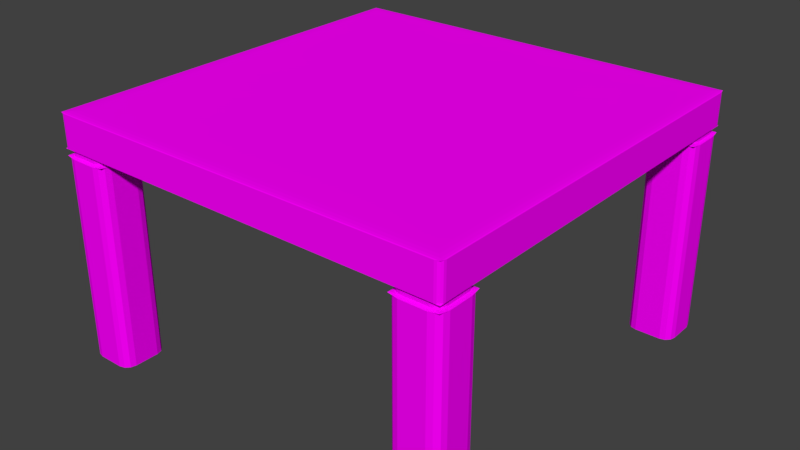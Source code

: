 # Source: Kitchen_table_square_simple.blend  (saved by Blender 2.79.0; exported with 4.5.12 LTS)
import bpy
from mathutils import Matrix  # noqa: F401  (used for matrix-valued properties, if any)

bpy.ops.wm.read_factory_settings(use_empty=True)
scene = bpy.context.scene
scene.name = 'Scene'

# ---- collections
col_collection_1 = bpy.data.collections.new('Collection 1'); scene.collection.children.link(col_collection_1)

# ---- images (referenced by path relative to the original .blend; pixels are not part of the script)
import os
ASSET_DIR = os.environ.get("B2B_ASSET_DIR", "")  # directory of the original .blend (textures are referenced by path, not embedded)
HERE = os.path.dirname(os.path.abspath(__file__))  # packed textures are extracted next to this script under _unpacked/

def load_image(name, relpath, width, height, colorspace="sRGB"):
    """Load a texture the original file referenced (path relative to the .blend, or extracted next to this script)."""
    p = next((c for c in (os.path.join(HERE, relpath), os.path.join(ASSET_DIR, relpath)) if relpath and os.path.exists(c)), "")
    if p:
        img = bpy.data.images.load(p, check_existing=True)
        img.name = name
    else:  # same state as the original file: an image datablock whose file is absent (Cycles renders it pink)
        img = bpy.data.images.new(name, width, height)
        img.source = "FILE"
        img.filepath = "//" + (relpath or name)
    img.colorspace_settings.name = colorspace
    return img
img_simple_table_texture = load_image('Simple_table_Texture', 'Simple_table_Texture.png', 1024, 1024, 'sRGB')

# ---- materials (node trees are filled in below, after node groups)
mat_table_square_material = bpy.data.materials.new('Table_Square_Material')
mat_table_square_material.alpha_threshold = 0.0
mat_table_square_material.roughness = 0.5

# ---- material node trees
mat_table_square_material.use_nodes = True; mat_table_square_material.node_tree.nodes.clear()
_N = mat_table_square_material.node_tree.nodes; _L = mat_table_square_material.node_tree.links
n0 = _N.new('ShaderNodeOutputMaterial'); n0.name = 'Material Output'; n0.location = (300, 300)
n1 = _N.new('ShaderNodeBsdfDiffuse'); n1.name = 'Diffuse BSDF'; n1.location = (10, 300)
n2 = _N.new('ShaderNodeTexImage'); n2.name = 'Image Texture'; n2.location = (-175, 316)
n2.width = 140
n2.image = img_simple_table_texture
_L.new(n1.outputs[0], n0.inputs[0])
_L.new(n2.outputs[0], n1.inputs[0])
n0.is_active_output = True

# ---- world
world_world = bpy.data.worlds.new('World'); scene.world = world_world
world_world.color = (0.05088, 0.05088, 0.05088)
world_world.use_sun_shadow = False
world_world.sun_shadow_jitter_overblur = 0.0
world_world.cycles.sampling_method = 'MANUAL'

# ---- meshes
me_cube = bpy.data.meshes.new('Cube')
me_cube.from_pydata([(-0.7668, 0.7718, -1.0), (-1.0, 0.7718, 1.0), (-0.7668, 1.0, 1.0), (-0.7668, 0.7718, 1.0), (-0.9416, 0.9416, -1.0), (-0.9639, 0.9639, -0.9956), (-0.9829, 0.9829, -0.9829), (-0.9956, 0.9956, -0.9639), (-0.7668, 1.0, -0.9416), (-0.7668, 0.9416, -1.0), (-0.7668, 0.9956, -0.9639), (-0.7668, 0.9829, -0.9829), (-0.7668, 0.9639, -0.9956), (-1.0, 0.7718, -0.9416), (-0.9416, 0.7718, -1.0), (-0.9956, 0.7718, -0.9639), (-0.9829, 0.7718, -0.9829), (-0.9639, 0.7718, -0.9956), (-0.9711, 1.0, 1.0), (-1.0, 0.9711, 1.0), (-0.9967, 0.9967, 1.029), (-0.9822, 0.9978, 1.0), (-0.9915, 0.9915, 1.0), (-0.9978, 0.9822, 1.0), (-1.0, 0.9711, -0.9416), (-0.9711, 1.0, -0.9416), (-0.9978, 0.9822, -0.9416), (-0.9915, 0.9915, -0.9416), (-0.9822, 0.9978, -0.9416), (-1.0, 0.8256, 13.53), (-0.9462, 0.7718, 13.53), (-0.9928, 0.7987, 13.53), (-0.9731, 0.779, 13.53), (-0.9462, 1.0, 13.53), (-1.0, 0.9462, 13.53), (-0.9731, 0.9928, 13.53), (-0.9928, 0.9731, 13.53), (-0.7668, 0.9462, 13.53), (-0.8206, 1.0, 13.53), (-0.774, 0.9731, 13.53), (-0.7937, 0.9928, 13.53), (-0.8206, 0.7718, 13.53), (-0.7668, 0.8256, 13.53), (-0.7937, 0.779, 13.53), (-0.774, 0.7987, 13.53), (-0.8206, 1.0, 1.485), (-0.7668, 0.9462, 1.485), (-0.773, 0.9938, 1.432), (-0.7937, 0.9928, 1.485), (-0.774, 0.9731, 1.485), (-0.7668, 0.8256, 1.485), (-0.8206, 0.7718, 1.485), (-0.773, 0.778, 1.432), (-0.774, 0.7987, 1.485), (-0.7937, 0.779, 1.485), (-0.9462, 0.7718, 1.485), (-1.0, 0.8256, 1.485), (-0.9938, 0.778, 1.432), (-0.9731, 0.779, 1.485), (-0.9928, 0.7987, 1.485), (-1.0, 0.9462, 1.485), (-0.9462, 1.0, 1.485), (-0.9938, 0.9938, 1.432), (-0.9928, 0.9731, 1.485), (-0.9731, 0.9928, 1.485), (-0.9863, 0.9453, 1.118), (-0.9453, 0.9863, 1.118), (-0.991, 0.991, 1.077), (-0.9831, 0.9609, 1.118), (-0.9743, 0.9743, 1.118), (-0.9609, 0.9831, 1.118), (-0.8216, 0.9863, 1.118), (-0.7806, 0.9453, 1.118), (-0.7758, 0.991, 1.077), (-0.8059, 0.9831, 1.118), (-0.7926, 0.9743, 1.118), (-0.7837, 0.9609, 1.118), (-0.9453, 0.7856, 1.118), (-0.9863, 0.8266, 1.118), (-0.991, 0.7808, 1.077), (-0.9609, 0.7887, 1.118), (-0.9743, 0.7976, 1.118), (-0.9831, 0.8109, 1.118), (-0.7806, 0.8266, 1.118), (-0.8216, 0.7856, 1.118), (-0.7758, 0.7808, 1.077), (-0.7837, 0.8109, 1.118), (-0.7926, 0.7976, 1.118), (-0.8059, 0.7887, 1.118), (-0.9453, 0.9863, 1.367), (-0.9863, 0.9453, 1.367), (-0.991, 0.991, 1.407), (-0.9609, 0.9831, 1.367), (-0.9743, 0.9743, 1.367), (-0.9831, 0.9609, 1.367), (-0.9863, 0.8266, 1.367), (-0.9453, 0.7856, 1.367), (-0.991, 0.7808, 1.407), (-0.9831, 0.8109, 1.367), (-0.9743, 0.7976, 1.367), (-0.9609, 0.7887, 1.367), (-0.8216, 0.7856, 1.367), (-0.7806, 0.8266, 1.367), (-0.7758, 0.7808, 1.407), (-0.8059, 0.7887, 1.367), (-0.7926, 0.7976, 1.367), (-0.7837, 0.8109, 1.367), (-0.7806, 0.9453, 1.367), (-0.8216, 0.9863, 1.367), (-0.7758, 0.991, 1.407), (-0.7837, 0.9609, 1.367), (-0.7926, 0.9743, 1.367), (-0.8059, 0.9831, 1.367), (0.0, 1.0, 1.0), (0.0, 0.7718, -1.0), (0.0, 0.7718, 1.0), (0.7668, 0.7718, -1.0), (1.0, 0.7718, 1.0), (0.7668, 1.0, 1.0), (0.7668, 0.7718, 1.0), (0.9416, 0.9416, -1.0), (0.9639, 0.9639, -0.9956), (0.9829, 0.9829, -0.9829), (0.9956, 0.9956, -0.9639), (0.0, 0.9416, -1.0), (0.0, 1.0, -0.9416), (0.0, 0.9639, -0.9956), (0.0, 0.9829, -0.9829), (0.0, 0.9956, -0.9639), (0.7668, 1.0, -0.9416), (0.7668, 0.9416, -1.0), (0.7668, 0.9956, -0.9639), (0.7668, 0.9829, -0.9829), (0.7668, 0.9639, -0.9956), (1.0, 0.7718, -0.9416), (0.9416, 0.7718, -1.0), (0.9956, 0.7718, -0.9639), (0.9829, 0.7718, -0.9829), (0.9639, 0.7718, -0.9956), (0.9711, 1.0, 1.0), (1.0, 0.9711, 1.0), (0.9967, 0.9967, 1.029), (0.9822, 0.9978, 1.0), (0.9915, 0.9915, 1.0), (0.9978, 0.9822, 1.0), (1.0, 0.9711, -0.9416), (0.9711, 1.0, -0.9416), (0.9978, 0.9822, -0.9416), (0.9915, 0.9915, -0.9416), (0.9822, 0.9978, -0.9416), (1.0, 0.8256, 13.53), (0.9462, 0.7718, 13.53), (0.9928, 0.7987, 13.53), (0.9731, 0.779, 13.53), (0.9462, 1.0, 13.53), (1.0, 0.9462, 13.53), (0.9731, 0.9928, 13.53), (0.9928, 0.9731, 13.53), (0.7668, 0.9462, 13.53), (0.8206, 1.0, 13.53), (0.774, 0.9731, 13.53), (0.7937, 0.9928, 13.53), (0.8206, 0.7718, 13.53), (0.7668, 0.8256, 13.53), (0.7937, 0.779, 13.53), (0.774, 0.7987, 13.53), (0.8206, 1.0, 1.485), (0.7668, 0.9462, 1.485), (0.773, 0.9938, 1.432), (0.7937, 0.9928, 1.485), (0.774, 0.9731, 1.485), (0.7668, 0.8256, 1.485), (0.8206, 0.7718, 1.485), (0.773, 0.778, 1.432), (0.774, 0.7987, 1.485), (0.7937, 0.779, 1.485), (0.9462, 0.7718, 1.485), (1.0, 0.8256, 1.485), (0.9938, 0.778, 1.432), (0.9731, 0.779, 1.485), (0.9928, 0.7987, 1.485), (1.0, 0.9462, 1.485), (0.9462, 1.0, 1.485), (0.9938, 0.9938, 1.432), (0.9928, 0.9731, 1.485), (0.9731, 0.9928, 1.485), (0.9863, 0.9453, 1.118), (0.9453, 0.9863, 1.118), (0.991, 0.991, 1.077), (0.9831, 0.9609, 1.118), (0.9743, 0.9743, 1.118), (0.9609, 0.9831, 1.118), (0.8216, 0.9863, 1.118), (0.7806, 0.9453, 1.118), (0.7758, 0.991, 1.077), (0.8059, 0.9831, 1.118), (0.7926, 0.9743, 1.118), (0.7837, 0.9609, 1.118), (0.9453, 0.7856, 1.118), (0.9863, 0.8266, 1.118), (0.991, 0.7808, 1.077), (0.9609, 0.7887, 1.118), (0.9743, 0.7976, 1.118), (0.9831, 0.8109, 1.118), (0.7806, 0.8266, 1.118), (0.8216, 0.7856, 1.118), (0.7758, 0.7808, 1.077), (0.7837, 0.8109, 1.118), (0.7926, 0.7976, 1.118), (0.8059, 0.7887, 1.118), (0.9453, 0.9863, 1.367), (0.9863, 0.9453, 1.367), (0.991, 0.991, 1.407), (0.9609, 0.9831, 1.367), (0.9743, 0.9743, 1.367), (0.9831, 0.9609, 1.367), (0.9863, 0.8266, 1.367), (0.9453, 0.7856, 1.367), (0.991, 0.7808, 1.407), (0.9831, 0.8109, 1.367), (0.9743, 0.7976, 1.367), (0.9609, 0.7887, 1.367), (0.8216, 0.7856, 1.367), (0.7806, 0.8266, 1.367), (0.7758, 0.7808, 1.407), (0.8059, 0.7887, 1.367), (0.7926, 0.7976, 1.367), (0.7837, 0.8109, 1.367), (0.7806, 0.9453, 1.367), (0.8216, 0.9863, 1.367), (0.7758, 0.991, 1.407), (0.7837, 0.9609, 1.367), (0.7926, 0.9743, 1.367), (0.8059, 0.9831, 1.367), (-1.0, 0.0, 1.0), (-0.7668, 0.0, -1.0), (-0.7668, 0.0, 1.0), (-0.7668, -0.7718, -1.0), (-1.0, -0.7718, 1.0), (-0.7668, -1.0, 1.0), (-0.7668, -0.7718, 1.0), (-0.9416, -0.9416, -1.0), (-0.9639, -0.9639, -0.9956), (-0.9829, -0.9829, -0.9829), (-1.0, 0.0, -0.9416), (-0.9416, 0.0, -1.0), (-0.9956, 0.0, -0.9639), (-0.9829, 0.0, -0.9829), (-0.9639, 0.0, -0.9956), (-0.7668, -1.0, -0.9416), (-0.7668, -0.9416, -1.0), (-0.7668, -0.9956, -0.9639), (-0.7668, -0.9829, -0.9829), (-0.7668, -0.9639, -0.9956), (-1.0, -0.7718, -0.9416), (-0.9416, -0.7718, -1.0), (-0.9956, -0.7718, -0.9639), (-0.9829, -0.7718, -0.9829), (-0.9639, -0.7718, -0.9956), (-0.9711, -1.0, 1.0), (-1.0, -0.9711, 1.0), (-0.9967, -0.9967, 1.029), (-0.9822, -0.9978, 1.0), (-0.9915, -0.9915, 1.0), (-0.9978, -0.9822, 1.0), (-1.0, -0.9711, -0.9416), (-0.9711, -1.0, -0.9416), (-0.9956, -0.9956, -0.9639), (-0.9978, -0.9822, -0.9416), (-0.9915, -0.9915, -0.9416), (-0.9822, -0.9978, -0.9416), (-1.0, -0.8256, 13.53), (-0.9462, -0.7718, 13.53), (-0.9928, -0.7987, 13.53), (-0.9731, -0.779, 13.53), (-0.9462, -1.0, 13.53), (-1.0, -0.9462, 13.53), (-0.9731, -0.9928, 13.53), (-0.9928, -0.9731, 13.53), (-0.7668, -0.9462, 13.53), (-0.8206, -1.0, 13.53), (-0.774, -0.9731, 13.53), (-0.7937, -0.9928, 13.53), (-0.8206, -0.7718, 13.53), (-0.7668, -0.8256, 13.53), (-0.7937, -0.779, 13.53), (-0.774, -0.7987, 13.53), (-0.8206, -1.0, 1.485), (-0.7668, -0.9462, 1.485), (-0.773, -0.9938, 1.432), (-0.7937, -0.9928, 1.485), (-0.774, -0.9731, 1.485), (-0.7668, -0.8256, 1.485), (-0.8206, -0.7718, 1.485), (-0.773, -0.778, 1.432), (-0.774, -0.7987, 1.485), (-0.7937, -0.779, 1.485), (-0.9462, -0.7718, 1.485), (-1.0, -0.8256, 1.485), (-0.9938, -0.778, 1.432), (-0.9731, -0.779, 1.485), (-0.9928, -0.7987, 1.485), (-1.0, -0.9462, 1.485), (-0.9462, -1.0, 1.485), (-0.9938, -0.9938, 1.432), (-0.9928, -0.9731, 1.485), (-0.9731, -0.9928, 1.485), (-0.9863, -0.9453, 1.118), (-0.9453, -0.9863, 1.118), (-0.991, -0.991, 1.077), (-0.9831, -0.9609, 1.118), (-0.9743, -0.9743, 1.118), (-0.9609, -0.9831, 1.118), (-0.8216, -0.9863, 1.118), (-0.7806, -0.9453, 1.118), (-0.7758, -0.991, 1.077), (-0.8059, -0.9831, 1.118), (-0.7926, -0.9743, 1.118), (-0.7837, -0.9609, 1.118), (-0.9453, -0.7856, 1.118), (-0.9863, -0.8266, 1.118), (-0.991, -0.7808, 1.077), (-0.9609, -0.7887, 1.118), (-0.9743, -0.7976, 1.118), (-0.9831, -0.8109, 1.118), (-0.7806, -0.8266, 1.118), (-0.8216, -0.7856, 1.118), (-0.7758, -0.7808, 1.077), (-0.7837, -0.8109, 1.118), (-0.7926, -0.7976, 1.118), (-0.8059, -0.7887, 1.118), (-0.9453, -0.9863, 1.367), (-0.9863, -0.9453, 1.367), (-0.991, -0.991, 1.407), (-0.9609, -0.9831, 1.367), (-0.9743, -0.9743, 1.367), (-0.9831, -0.9609, 1.367), (-0.9863, -0.8266, 1.367), (-0.9453, -0.7856, 1.367), (-0.991, -0.7808, 1.407), (-0.9831, -0.8109, 1.367), (-0.9743, -0.7976, 1.367), (-0.9609, -0.7887, 1.367), (-0.8216, -0.7856, 1.367), (-0.7806, -0.8266, 1.367), (-0.7758, -0.7808, 1.407), (-0.8059, -0.7887, 1.367), (-0.7926, -0.7976, 1.367), (-0.7837, -0.8109, 1.367), (-0.7806, -0.9453, 1.367), (-0.8216, -0.9863, 1.367), (-0.7758, -0.991, 1.407), (-0.7837, -0.9609, 1.367), (-0.7926, -0.9743, 1.367), (-0.8059, -0.9831, 1.367), (1.0, 0.0, 1.0), (0.0, -1.0, 1.0), (0.0, 0.0, 1.0), (0.0, 0.0, -1.0), (0.7668, 0.0, -1.0), (0.7668, 0.0, 1.0), (0.0, -0.7718, -1.0), (0.0, -0.7718, 1.0), (0.7668, -0.7718, -1.0), (1.0, -0.7718, 1.0), (0.7668, -1.0, 1.0), (0.7668, -0.7718, 1.0), (0.9416, -0.9416, -1.0), (0.9639, -0.9639, -0.9956), (0.9829, -0.9829, -0.9829), (1.0, 0.0, -0.9416), (0.9416, 0.0, -1.0), (0.9956, 0.0, -0.9639), (0.9829, 0.0, -0.9829), (0.9639, 0.0, -0.9956), (0.0, -0.9416, -1.0), (0.0, -1.0, -0.9416), (0.0, -0.9639, -0.9956), (0.0, -0.9829, -0.9829), (0.0, -0.9956, -0.9639), (0.7668, -1.0, -0.9416), (0.7668, -0.9416, -1.0), (0.7668, -0.9956, -0.9639), (0.7668, -0.9829, -0.9829), (0.7668, -0.9639, -0.9956), (1.0, -0.7718, -0.9416), (0.9416, -0.7718, -1.0), (0.9956, -0.7718, -0.9639), (0.9829, -0.7718, -0.9829), (0.9639, -0.7718, -0.9956), (0.9711, -1.0, 1.0), (1.0, -0.9711, 1.0), (0.9967, -0.9967, 1.029), (0.9822, -0.9978, 1.0), (0.9915, -0.9915, 1.0), (0.9978, -0.9822, 1.0), (1.0, -0.9711, -0.9416), (0.9711, -1.0, -0.9416), (0.9956, -0.9956, -0.9639), (0.9978, -0.9822, -0.9416), (0.9915, -0.9915, -0.9416), (0.9822, -0.9978, -0.9416), (1.0, -0.8256, 13.53), (0.9462, -0.7718, 13.53), (0.9928, -0.7987, 13.53), (0.9731, -0.779, 13.53), (0.9462, -1.0, 13.53), (1.0, -0.9462, 13.53), (0.9731, -0.9928, 13.53), (0.9928, -0.9731, 13.53), (0.7668, -0.9462, 13.53), (0.8206, -1.0, 13.53), (0.774, -0.9731, 13.53), (0.7937, -0.9928, 13.53), (0.8206, -0.7718, 13.53), (0.7668, -0.8256, 13.53), (0.7937, -0.779, 13.53), (0.774, -0.7987, 13.53), (0.8206, -1.0, 1.485), (0.7668, -0.9462, 1.485), (0.773, -0.9938, 1.432), (0.7937, -0.9928, 1.485), (0.774, -0.9731, 1.485), (0.7668, -0.8256, 1.485), (0.8206, -0.7718, 1.485), (0.773, -0.778, 1.432), (0.774, -0.7987, 1.485), (0.7937, -0.779, 1.485), (0.9462, -0.7718, 1.485), (1.0, -0.8256, 1.485), (0.9938, -0.778, 1.432), (0.9731, -0.779, 1.485), (0.9928, -0.7987, 1.485), (1.0, -0.9462, 1.485), (0.9462, -1.0, 1.485), (0.9938, -0.9938, 1.432), (0.9928, -0.9731, 1.485), (0.9731, -0.9928, 1.485), (0.9863, -0.9453, 1.118), (0.9453, -0.9863, 1.118), (0.991, -0.991, 1.077), (0.9831, -0.9609, 1.118), (0.9743, -0.9743, 1.118), (0.9609, -0.9831, 1.118), (0.8216, -0.9863, 1.118), (0.7806, -0.9453, 1.118), (0.7758, -0.991, 1.077), (0.8059, -0.9831, 1.118), (0.7926, -0.9743, 1.118), (0.7837, -0.9609, 1.118), (0.9453, -0.7856, 1.118), (0.9863, -0.8266, 1.118), (0.991, -0.7808, 1.077), (0.9609, -0.7887, 1.118), (0.9743, -0.7976, 1.118), (0.9831, -0.8109, 1.118), (0.7806, -0.8266, 1.118), (0.8216, -0.7856, 1.118), (0.7758, -0.7808, 1.077), (0.7837, -0.8109, 1.118), (0.7926, -0.7976, 1.118), (0.8059, -0.7887, 1.118), (0.9453, -0.9863, 1.367), (0.9863, -0.9453, 1.367), (0.991, -0.991, 1.407), (0.9609, -0.9831, 1.367), (0.9743, -0.9743, 1.367), (0.9831, -0.9609, 1.367), (0.9863, -0.8266, 1.367), (0.9453, -0.7856, 1.367), (0.991, -0.7808, 1.407), (0.9831, -0.8109, 1.367), (0.9743, -0.7976, 1.367), (0.9609, -0.7887, 1.367), (0.8216, -0.7856, 1.367), (0.7806, -0.8266, 1.367), (0.7758, -0.7808, 1.407), (0.8059, -0.7887, 1.367), (0.7926, -0.7976, 1.367), (0.7837, -0.8109, 1.367), (0.7806, -0.9453, 1.367), (0.8216, -0.9863, 1.367), (0.7758, -0.991, 1.407), (0.7837, -0.9609, 1.367), (0.7926, -0.9743, 1.367), (0.8059, -0.9831, 1.367)], [], [(244, 234, 1, 13), (3, 1, 234, 236), (0, 114, 358, 235), (9, 124, 114, 0), (4, 9, 0, 14), (8, 2, 113, 125), (115, 3, 236, 357), (113, 2, 3, 115), (7, 15, 13, 24), (50, 46, 37, 42), (14, 0, 235, 245), (55, 51, 41, 30), (37, 39, 40, 38, 33, 35, 36, 34, 29, 31, 32, 30, 41, 43, 44, 42), (45, 61, 33, 38), (73, 72, 83, 85, 3, 2), (85, 84, 77, 79, 1, 3), (67, 66, 71, 73, 2, 18, 20), (65, 78, 95, 90), (25, 18, 2, 8), (13, 1, 19, 24), (77, 84, 101, 96), (91, 90, 95, 97, 57, 56, 60, 62), (97, 96, 101, 103, 52, 51, 55, 57), (109, 108, 89, 91, 62, 61, 45, 47), (103, 102, 107, 109, 47, 46, 50, 52), (9, 4, 5, 12), (12, 5, 6, 11), (11, 6, 7, 10), (14, 245, 248, 17), (17, 248, 247, 16), (16, 247, 246, 15), (15, 246, 244, 13), (124, 9, 12, 126), (126, 12, 11, 127), (127, 11, 10, 128), (128, 10, 8, 125), (4, 14, 17, 5), (5, 17, 16, 6), (6, 16, 15, 7), (10, 7, 25, 8), (79, 78, 65, 67, 20, 19, 1), (18, 21, 20), (21, 22, 20), (22, 23, 20), (23, 19, 20), (24, 26, 7), (26, 27, 7), (27, 28, 7), (28, 25, 7), (24, 19, 23, 26), (26, 23, 22, 27), (27, 22, 21, 28), (28, 21, 18, 25), (83, 72, 107, 102), (45, 48, 47), (48, 49, 47), (49, 46, 47), (50, 53, 52), (53, 54, 52), (54, 51, 52), (55, 58, 57), (58, 59, 57), (59, 56, 57), (60, 63, 62), (63, 64, 62), (64, 61, 62), (60, 34, 36, 63), (63, 36, 35, 64), (64, 35, 33, 61), (55, 30, 32, 58), (58, 32, 31, 59), (59, 31, 29, 56), (50, 42, 44, 53), (53, 44, 43, 54), (54, 43, 41, 51), (37, 46, 49, 39), (39, 49, 48, 40), (40, 48, 45, 38), (60, 56, 29, 34), (65, 68, 67), (68, 69, 67), (69, 70, 67), (70, 66, 67), (71, 74, 73), (74, 75, 73), (75, 76, 73), (76, 72, 73), (77, 80, 79), (80, 81, 79), (81, 82, 79), (82, 78, 79), (83, 86, 85), (86, 87, 85), (87, 88, 85), (88, 84, 85), (89, 92, 91), (92, 93, 91), (93, 94, 91), (94, 90, 91), (95, 98, 97), (98, 99, 97), (99, 100, 97), (100, 96, 97), (101, 104, 103), (104, 105, 103), (105, 106, 103), (106, 102, 103), (107, 110, 109), (110, 111, 109), (111, 112, 109), (112, 108, 109), (107, 72, 76, 110), (110, 76, 75, 111), (111, 75, 74, 112), (112, 74, 71, 108), (65, 90, 94, 68), (68, 94, 93, 69), (69, 93, 92, 70), (70, 92, 89, 66), (77, 96, 100, 80), (80, 100, 99, 81), (81, 99, 98, 82), (82, 98, 95, 78), (83, 102, 106, 86), (86, 106, 105, 87), (87, 105, 104, 88), (88, 104, 101, 84), (71, 66, 89, 108), (370, 134, 117, 355), (119, 360, 355, 117), (116, 359, 358, 114), (130, 116, 114, 124), (120, 135, 116, 130), (129, 125, 113, 118), (115, 357, 360, 119), (113, 115, 119, 118), (123, 145, 134, 136), (171, 163, 158, 167), (135, 371, 359, 116), (176, 151, 162, 172), (158, 163, 165, 164, 162, 151, 153, 152, 150, 155, 157, 156, 154, 159, 161, 160), (166, 159, 154, 182), (194, 118, 119, 206, 204, 193), (206, 119, 117, 200, 198, 205), (188, 141, 139, 118, 194, 192, 187), (186, 211, 216, 199), (146, 129, 118, 139), (134, 145, 140, 117), (198, 217, 222, 205), (212, 183, 181, 177, 178, 218, 216, 211), (218, 178, 176, 172, 173, 224, 222, 217), (230, 168, 166, 182, 183, 212, 210, 229), (224, 173, 171, 167, 168, 230, 228, 223), (130, 133, 121, 120), (133, 132, 122, 121), (132, 131, 123, 122), (135, 138, 374, 371), (138, 137, 373, 374), (137, 136, 372, 373), (136, 134, 370, 372), (124, 126, 133, 130), (126, 127, 132, 133), (127, 128, 131, 132), (128, 125, 129, 131), (120, 121, 138, 135), (121, 122, 137, 138), (122, 123, 136, 137), (131, 129, 146, 123), (200, 117, 140, 141, 188, 186, 199), (139, 141, 142), (142, 141, 143), (143, 141, 144), (144, 141, 140), (145, 123, 147), (147, 123, 148), (148, 123, 149), (149, 123, 146), (145, 147, 144, 140), (147, 148, 143, 144), (148, 149, 142, 143), (149, 146, 139, 142), (204, 223, 228, 193), (166, 168, 169), (169, 168, 170), (170, 168, 167), (171, 173, 174), (174, 173, 175), (175, 173, 172), (176, 178, 179), (179, 178, 180), (180, 178, 177), (181, 183, 184), (184, 183, 185), (185, 183, 182), (181, 184, 157, 155), (184, 185, 156, 157), (185, 182, 154, 156), (176, 179, 153, 151), (179, 180, 152, 153), (180, 177, 150, 152), (171, 174, 165, 163), (174, 175, 164, 165), (175, 172, 162, 164), (158, 160, 170, 167), (160, 161, 169, 170), (161, 159, 166, 169), (181, 155, 150, 177), (186, 188, 189), (189, 188, 190), (190, 188, 191), (191, 188, 187), (192, 194, 195), (195, 194, 196), (196, 194, 197), (197, 194, 193), (198, 200, 201), (201, 200, 202), (202, 200, 203), (203, 200, 199), (204, 206, 207), (207, 206, 208), (208, 206, 209), (209, 206, 205), (210, 212, 213), (213, 212, 214), (214, 212, 215), (215, 212, 211), (216, 218, 219), (219, 218, 220), (220, 218, 221), (221, 218, 217), (222, 224, 225), (225, 224, 226), (226, 224, 227), (227, 224, 223), (228, 230, 231), (231, 230, 232), (232, 230, 233), (233, 230, 229), (228, 231, 197, 193), (231, 232, 196, 197), (232, 233, 195, 196), (233, 229, 192, 195), (186, 189, 215, 211), (189, 190, 214, 215), (190, 191, 213, 214), (191, 187, 210, 213), (198, 201, 221, 217), (201, 202, 220, 221), (202, 203, 219, 220), (203, 199, 216, 219), (204, 207, 227, 223), (207, 208, 226, 227), (208, 209, 225, 226), (209, 205, 222, 225), (192, 229, 210, 187), (244, 254, 238, 234), (240, 236, 234, 238), (237, 235, 358, 361), (250, 237, 361, 375), (241, 255, 237, 250), (249, 376, 356, 239), (362, 357, 236, 240), (356, 362, 240, 239), (267, 265, 254, 256), (292, 284, 279, 288), (255, 245, 235, 237), (297, 272, 283, 293), (279, 284, 286, 285, 283, 272, 274, 273, 271, 276, 278, 277, 275, 280, 282, 281), (287, 280, 275, 303), (315, 239, 240, 327, 325, 314), (327, 240, 238, 321, 319, 326), (309, 261, 259, 239, 315, 313, 308), (307, 332, 337, 320), (266, 249, 239, 259), (254, 265, 260, 238), (319, 338, 343, 326), (333, 304, 302, 298, 299, 339, 337, 332), (339, 299, 297, 293, 294, 345, 343, 338), (351, 289, 287, 303, 304, 333, 331, 350), (345, 294, 292, 288, 289, 351, 349, 344), (250, 253, 242, 241), (253, 252, 243, 242), (252, 251, 267, 243), (255, 258, 248, 245), (258, 257, 247, 248), (257, 256, 246, 247), (256, 254, 244, 246), (375, 377, 253, 250), (377, 378, 252, 253), (378, 379, 251, 252), (379, 376, 249, 251), (241, 242, 258, 255), (242, 243, 257, 258), (243, 267, 256, 257), (251, 249, 266, 267), (321, 238, 260, 261, 309, 307, 320), (259, 261, 262), (262, 261, 263), (263, 261, 264), (264, 261, 260), (265, 267, 268), (268, 267, 269), (269, 267, 270), (270, 267, 266), (265, 268, 264, 260), (268, 269, 263, 264), (269, 270, 262, 263), (270, 266, 259, 262), (325, 344, 349, 314), (287, 289, 290), (290, 289, 291), (291, 289, 288), (292, 294, 295), (295, 294, 296), (296, 294, 293), (297, 299, 300), (300, 299, 301), (301, 299, 298), (302, 304, 305), (305, 304, 306), (306, 304, 303), (302, 305, 278, 276), (305, 306, 277, 278), (306, 303, 275, 277), (297, 300, 274, 272), (300, 301, 273, 274), (301, 298, 271, 273), (292, 295, 286, 284), (295, 296, 285, 286), (296, 293, 283, 285), (279, 281, 291, 288), (281, 282, 290, 291), (282, 280, 287, 290), (302, 276, 271, 298), (307, 309, 310), (310, 309, 311), (311, 309, 312), (312, 309, 308), (313, 315, 316), (316, 315, 317), (317, 315, 318), (318, 315, 314), (319, 321, 322), (322, 321, 323), (323, 321, 324), (324, 321, 320), (325, 327, 328), (328, 327, 329), (329, 327, 330), (330, 327, 326), (331, 333, 334), (334, 333, 335), (335, 333, 336), (336, 333, 332), (337, 339, 340), (340, 339, 341), (341, 339, 342), (342, 339, 338), (343, 345, 346), (346, 345, 347), (347, 345, 348), (348, 345, 344), (349, 351, 352), (352, 351, 353), (353, 351, 354), (354, 351, 350), (349, 352, 318, 314), (352, 353, 317, 318), (353, 354, 316, 317), (354, 350, 313, 316), (307, 310, 336, 332), (310, 311, 335, 336), (311, 312, 334, 335), (312, 308, 331, 334), (319, 322, 342, 338), (322, 323, 341, 342), (323, 324, 340, 341), (324, 320, 337, 340), (325, 328, 348, 344), (328, 329, 347, 348), (329, 330, 346, 347), (330, 326, 343, 346), (313, 350, 331, 308), (370, 355, 364, 385), (366, 364, 355, 360), (363, 361, 358, 359), (381, 375, 361, 363), (367, 381, 363, 386), (380, 365, 356, 376), (362, 366, 360, 357), (356, 365, 366, 362), (398, 387, 385, 396), (423, 419, 410, 415), (386, 363, 359, 371), (428, 424, 414, 403), (410, 412, 413, 411, 406, 408, 409, 407, 402, 404, 405, 403, 414, 416, 417, 415), (418, 434, 406, 411), (446, 445, 456, 458, 366, 365), (458, 457, 450, 452, 364, 366), (440, 439, 444, 446, 365, 390, 392), (438, 451, 468, 463), (397, 390, 365, 380), (385, 364, 391, 396), (450, 457, 474, 469), (464, 463, 468, 470, 430, 429, 433, 435), (470, 469, 474, 476, 425, 424, 428, 430), (482, 481, 462, 464, 435, 434, 418, 420), (476, 475, 480, 482, 420, 419, 423, 425), (381, 367, 368, 384), (384, 368, 369, 383), (383, 369, 398, 382), (386, 371, 374, 389), (389, 374, 373, 388), (388, 373, 372, 387), (387, 372, 370, 385), (375, 381, 384, 377), (377, 384, 383, 378), (378, 383, 382, 379), (379, 382, 380, 376), (367, 386, 389, 368), (368, 389, 388, 369), (369, 388, 387, 398), (382, 398, 397, 380), (452, 451, 438, 440, 392, 391, 364), (390, 393, 392), (393, 394, 392), (394, 395, 392), (395, 391, 392), (396, 399, 398), (399, 400, 398), (400, 401, 398), (401, 397, 398), (396, 391, 395, 399), (399, 395, 394, 400), (400, 394, 393, 401), (401, 393, 390, 397), (456, 445, 480, 475), (418, 421, 420), (421, 422, 420), (422, 419, 420), (423, 426, 425), (426, 427, 425), (427, 424, 425), (428, 431, 430), (431, 432, 430), (432, 429, 430), (433, 436, 435), (436, 437, 435), (437, 434, 435), (433, 407, 409, 436), (436, 409, 408, 437), (437, 408, 406, 434), (428, 403, 405, 431), (431, 405, 404, 432), (432, 404, 402, 429), (423, 415, 417, 426), (426, 417, 416, 427), (427, 416, 414, 424), (410, 419, 422, 412), (412, 422, 421, 413), (413, 421, 418, 411), (433, 429, 402, 407), (438, 441, 440), (441, 442, 440), (442, 443, 440), (443, 439, 440), (444, 447, 446), (447, 448, 446), (448, 449, 446), (449, 445, 446), (450, 453, 452), (453, 454, 452), (454, 455, 452), (455, 451, 452), (456, 459, 458), (459, 460, 458), (460, 461, 458), (461, 457, 458), (462, 465, 464), (465, 466, 464), (466, 467, 464), (467, 463, 464), (468, 471, 470), (471, 472, 470), (472, 473, 470), (473, 469, 470), (474, 477, 476), (477, 478, 476), (478, 479, 476), (479, 475, 476), (480, 483, 482), (483, 484, 482), (484, 485, 482), (485, 481, 482), (480, 445, 449, 483), (483, 449, 448, 484), (484, 448, 447, 485), (485, 447, 444, 481), (438, 463, 467, 441), (441, 467, 466, 442), (442, 466, 465, 443), (443, 465, 462, 439), (450, 469, 473, 453), (453, 473, 472, 454), (454, 472, 471, 455), (455, 471, 468, 451), (456, 475, 479, 459), (459, 479, 478, 460), (460, 478, 477, 461), (461, 477, 474, 457), (444, 439, 462, 481)])
_uv = me_cube.uv_layers.new(name='UVMap')
_uv.uv.foreach_set('vector', [0.253, 0.002845, 0.253, 0.1367, 0.1877, 0.1367, 0.1877, 0.002845, 0.8246, 0.1218, 0.8246, 0.1378, 0.7593, 0.1378, 0.7593, 0.1218, 0.6925, 0.2584, 0.6925, 0.2056, 0.7578, 0.2056, 0.7578, 0.2584, 0.6781, 0.2584, 0.6781, 0.2056, 0.6925, 0.2056, 0.6925, 0.2584, 0.6781, 0.2705, 0.6781, 0.2584, 0.6925, 0.2584, 0.6925, 0.2705, 0.6552, 0.002845, 0.6552, 0.1367, 0.5903, 0.1367, 0.5903, 0.002845, 0.8246, 0.06892, 0.8246, 0.1218, 0.7593, 0.1218, 0.7593, 0.06892, 0.8439, 0.06892, 0.8439, 0.1218, 0.8246, 0.1218, 0.8246, 0.06892, 0.1688, 0.001305, 0.1877, 0.001305, 0.1877, 0.002845, 0.1708, 0.002845, 0.4103, 0.8923, 0.4063, 0.8923, 0.4063, 0.5683, 0.4103, 0.5683, 0.6925, 0.2705, 0.6925, 0.2584, 0.7578, 0.2584, 0.7578, 0.2705, 0.4027, 0.8923, 0.3986, 0.8923, 0.3986, 0.5683, 0.4027, 0.5683, 0.3134, 0.6939, 0.3143, 0.6941, 0.315, 0.6946, 0.3152, 0.6953, 0.3152, 0.6987, 0.315, 0.6994, 0.3143, 0.6999, 0.3134, 0.7001, 0.3094, 0.7001, 0.3085, 0.6999, 0.3079, 0.6994, 0.3077, 0.6987, 0.3077, 0.6953, 0.3079, 0.6946, 0.3085, 0.6941, 0.3094, 0.6939, 0.3018, 0.6347, 0.306, 0.6347, 0.306, 0.9587, 0.3018, 0.9587, 0.9235, 0.858, 0.9274, 0.8552, 0.9375, 0.8552, 0.9413, 0.858, 0.9421, 0.8633, 0.9228, 0.8633, 0.9038, 0.858, 0.9077, 0.8552, 0.9181, 0.8552, 0.922, 0.858, 0.9228, 0.8633, 0.903, 0.8633, 0.6742, 0.142, 0.6703, 0.1448, 0.6598, 0.1448, 0.656, 0.142, 0.6552, 0.1367, 0.6725, 0.1367, 0.6746, 0.1386, 0.173, 0.1448, 0.1831, 0.1448, 0.1831, 0.1619, 0.173, 0.1619, 0.6725, 0.002845, 0.6725, 0.1367, 0.6552, 0.1367, 0.6552, 0.002845, 0.1877, 0.002845, 0.1877, 0.1367, 0.1708, 0.1367, 0.1708, 0.002845, 0.9181, 0.8552, 0.9077, 0.8552, 0.9077, 0.8381, 0.9181, 0.8381, 0.1103, 0.6327, 0.1118, 0.6316, 0.1158, 0.6316, 0.1173, 0.6327, 0.1174, 0.6333, 0.1158, 0.6347, 0.1118, 0.6347, 0.1102, 0.6333, 0.4042, 0.8944, 0.4027, 0.8955, 0.3986, 0.8955, 0.3971, 0.8944, 0.397, 0.8938, 0.3986, 0.8923, 0.4027, 0.8923, 0.4043, 0.8938, 0.3004, 0.6327, 0.3019, 0.6316, 0.306, 0.6316, 0.3075, 0.6327, 0.3076, 0.6333, 0.306, 0.6347, 0.3018, 0.6347, 0.3003, 0.6333, 0.4118, 0.8944, 0.4102, 0.8955, 0.4063, 0.8955, 0.4048, 0.8944, 0.4047, 0.8938, 0.4063, 0.8923, 0.4103, 0.8923, 0.4119, 0.8938, 0.6781, 0.2584, 0.6781, 0.2705, 0.6762, 0.272, 0.6762, 0.2584, 0.6762, 0.2584, 0.6762, 0.272, 0.6746, 0.2733, 0.6746, 0.2584, 0.6552, 0.0, 0.6735, 4.108e-09, 0.6745, 0.001305, 0.6552, 0.001305, 0.6925, 0.2705, 0.7578, 0.2705, 0.7578, 0.272, 0.6925, 0.272, 0.6925, 0.272, 0.7578, 0.272, 0.7578, 0.2733, 0.6925, 0.2733, 0.1877, 8.216e-09, 0.253, 4.108e-09, 0.253, 0.001305, 0.1877, 0.001305, 0.1877, 0.001305, 0.253, 0.001305, 0.253, 0.002845, 0.1877, 0.002845, 0.6781, 0.2056, 0.6781, 0.2584, 0.6762, 0.2584, 0.6762, 0.2056, 0.6762, 0.2056, 0.6762, 0.2584, 0.6746, 0.2584, 0.6746, 0.2056, 0.5903, 4.108e-09, 0.6552, 0.0, 0.6552, 0.001305, 0.5903, 0.001305, 0.5903, 0.001305, 0.6552, 0.001305, 0.6552, 0.002845, 0.5903, 0.002845, 0.6781, 0.2705, 0.6925, 0.2705, 0.6925, 0.272, 0.6762, 0.272, 0.6762, 0.272, 0.6925, 0.272, 0.6925, 0.2733, 0.6746, 0.2733, 0.1698, 8.216e-09, 0.1877, 8.216e-09, 0.1877, 0.001305, 0.1688, 0.001305, 0.6552, 0.001305, 0.6745, 0.001305, 0.6725, 0.002845, 0.6552, 0.002845, 0.1869, 0.142, 0.1831, 0.1448, 0.173, 0.1448, 0.1691, 0.142, 0.1687, 0.1386, 0.1708, 0.1367, 0.1877, 0.1367, 0.6725, 0.1367, 0.6734, 0.1367, 0.6746, 0.1386, 0.6734, 0.1367, 0.6742, 0.1367, 0.6746, 0.1386, 0.1691, 0.1367, 0.1699, 0.1367, 0.1687, 0.1386, 0.1699, 0.1367, 0.1708, 0.1367, 0.1687, 0.1386, 0.1708, 0.002845, 0.1699, 0.002845, 0.1688, 0.001305, 0.1699, 0.002845, 0.1691, 0.002846, 0.1688, 0.001305, 0.6742, 0.002846, 0.6734, 0.002845, 0.6745, 0.001305, 0.6734, 0.002845, 0.6725, 0.002845, 0.6745, 0.001305, 0.1708, 0.002845, 0.1708, 0.1367, 0.1699, 0.1367, 0.1699, 0.002845, 0.1699, 0.002845, 0.1699, 0.1367, 0.1691, 0.1367, 0.1691, 0.002846, 0.6742, 0.002846, 0.6742, 0.1367, 0.6734, 0.1367, 0.6734, 0.002845, 0.6734, 0.002845, 0.6734, 0.1367, 0.6725, 0.1367, 0.6725, 0.002845, 0.9375, 0.8552, 0.9274, 0.8552, 0.9274, 0.8381, 0.9375, 0.8381, 0.3018, 0.6347, 0.301, 0.6347, 0.3003, 0.6333, 0.4048, 0.8923, 0.4054, 0.8923, 0.4047, 0.8938, 0.4054, 0.8923, 0.4063, 0.8923, 0.4047, 0.8938, 0.4103, 0.8923, 0.4112, 0.8923, 0.4119, 0.8938, 0.3971, 0.8923, 0.3977, 0.8923, 0.397, 0.8938, 0.3977, 0.8923, 0.3986, 0.8923, 0.397, 0.8938, 0.4027, 0.8923, 0.4036, 0.8923, 0.4043, 0.8938, 0.4036, 0.8923, 0.4043, 0.8923, 0.4043, 0.8938, 0.1167, 0.6347, 0.1158, 0.6347, 0.1174, 0.6333, 0.1118, 0.6347, 0.1109, 0.6347, 0.1102, 0.6333, 0.1109, 0.6347, 0.1103, 0.6347, 0.1102, 0.6333, 0.3069, 0.6347, 0.306, 0.6347, 0.3076, 0.6333, 0.1118, 0.6347, 0.1118, 0.9587, 0.1109, 0.9587, 0.1109, 0.6347, 0.1109, 0.6347, 0.1109, 0.9587, 0.1103, 0.9587, 0.1103, 0.6347, 0.3069, 0.6347, 0.3069, 0.9587, 0.306, 0.9587, 0.306, 0.6347, 0.4027, 0.8923, 0.4027, 0.5683, 0.4036, 0.5683, 0.4036, 0.8923, 0.1173, 0.6347, 0.1173, 0.9587, 0.1167, 0.9587, 0.1167, 0.6347, 0.1167, 0.6347, 0.1167, 0.9587, 0.1158, 0.9587, 0.1158, 0.6347, 0.4103, 0.8923, 0.4103, 0.5683, 0.4112, 0.5683, 0.4112, 0.8923, 0.4112, 0.8923, 0.4112, 0.5683, 0.4118, 0.5683, 0.4118, 0.8923, 0.3977, 0.8923, 0.3977, 0.5683, 0.3986, 0.5683, 0.3986, 0.8923, 0.4063, 0.5683, 0.4063, 0.8923, 0.4054, 0.8923, 0.4054, 0.5683, 0.4054, 0.5683, 0.4054, 0.8923, 0.4048, 0.8923, 0.4048, 0.5683, 0.301, 0.9587, 0.301, 0.6347, 0.3018, 0.6347, 0.3018, 0.9587, 0.1118, 0.6347, 0.1158, 0.6347, 0.1158, 0.9587, 0.1118, 0.9587, 0.173, 0.1448, 0.1717, 0.1448, 0.1691, 0.142, 0.1717, 0.1448, 0.1706, 0.1448, 0.1691, 0.142, 0.6727, 0.1448, 0.6716, 0.1448, 0.6742, 0.142, 0.6716, 0.1448, 0.6703, 0.1448, 0.6742, 0.142, 0.6598, 0.1448, 0.6585, 0.1448, 0.656, 0.142, 0.6585, 0.1448, 0.6574, 0.1448, 0.656, 0.142, 0.925, 0.8552, 0.9261, 0.8552, 0.9235, 0.858, 0.9261, 0.8552, 0.9274, 0.8552, 0.9235, 0.858, 0.9181, 0.8552, 0.9195, 0.8552, 0.922, 0.858, 0.9195, 0.8552, 0.9206, 0.8552, 0.922, 0.858, 0.1855, 0.1448, 0.1844, 0.1448, 0.1869, 0.142, 0.1844, 0.1448, 0.1831, 0.1448, 0.1869, 0.142, 0.9375, 0.8552, 0.9388, 0.8552, 0.9413, 0.858, 0.9388, 0.8552, 0.9399, 0.8552, 0.9413, 0.858, 0.9052, 0.8552, 0.9064, 0.8552, 0.9038, 0.858, 0.9064, 0.8552, 0.9077, 0.8552, 0.9038, 0.858, 0.6703, 0.1619, 0.6716, 0.1619, 0.6742, 0.1647, 0.6716, 0.1619, 0.6727, 0.1619, 0.6742, 0.1647, 0.1706, 0.1619, 0.1717, 0.1619, 0.1691, 0.1647, 0.1717, 0.1619, 0.173, 0.1619, 0.1691, 0.1647, 0.1831, 0.1619, 0.1844, 0.1619, 0.1869, 0.1647, 0.1844, 0.1619, 0.1855, 0.1619, 0.1869, 0.1647, 0.9206, 0.8381, 0.9195, 0.8381, 0.922, 0.8353, 0.9195, 0.8381, 0.9181, 0.8381, 0.922, 0.8353, 0.9077, 0.8381, 0.9064, 0.8381, 0.9038, 0.8353, 0.9064, 0.8381, 0.9052, 0.8381, 0.9038, 0.8353, 0.9399, 0.8381, 0.9388, 0.8381, 0.9413, 0.8353, 0.9388, 0.8381, 0.9375, 0.8381, 0.9413, 0.8353, 0.9274, 0.8381, 0.9261, 0.8381, 0.9235, 0.8353, 0.9261, 0.8381, 0.925, 0.8381, 0.9235, 0.8353, 0.6574, 0.1619, 0.6585, 0.1619, 0.656, 0.1647, 0.6585, 0.1619, 0.6598, 0.1619, 0.656, 0.1647, 0.9274, 0.8381, 0.9274, 0.8552, 0.9261, 0.8552, 0.9261, 0.8381, 0.9261, 0.8381, 0.9261, 0.8552, 0.925, 0.8552, 0.925, 0.8381, 0.6574, 0.1619, 0.6574, 0.1448, 0.6585, 0.1448, 0.6585, 0.1619, 0.6585, 0.1619, 0.6585, 0.1448, 0.6598, 0.1448, 0.6598, 0.1619, 0.173, 0.1448, 0.173, 0.1619, 0.1717, 0.1619, 0.1717, 0.1448, 0.1717, 0.1448, 0.1717, 0.1619, 0.1706, 0.1619, 0.1706, 0.1448, 0.6727, 0.1448, 0.6727, 0.1619, 0.6716, 0.1619, 0.6716, 0.1448, 0.6716, 0.1448, 0.6716, 0.1619, 0.6703, 0.1619, 0.6703, 0.1448, 0.9181, 0.8552, 0.9181, 0.8381, 0.9195, 0.8381, 0.9195, 0.8552, 0.9195, 0.8552, 0.9195, 0.8381, 0.9206, 0.8381, 0.9206, 0.8552, 0.1855, 0.1448, 0.1855, 0.1619, 0.1844, 0.1619, 0.1844, 0.1448, 0.1844, 0.1448, 0.1844, 0.1619, 0.1831, 0.1619, 0.1831, 0.1448, 0.9375, 0.8552, 0.9375, 0.8381, 0.9388, 0.8381, 0.9388, 0.8552, 0.9388, 0.8552, 0.9388, 0.8381, 0.9399, 0.8381, 0.9399, 0.8552, 0.9052, 0.8552, 0.9052, 0.8381, 0.9064, 0.8381, 0.9064, 0.8552, 0.9064, 0.8552, 0.9064, 0.8381, 0.9077, 0.8381, 0.9077, 0.8552, 0.6598, 0.1448, 0.6703, 0.1448, 0.6703, 0.1619, 0.6598, 0.1619, 0.08433, 0.9972, 0.01902, 0.9972, 0.01902, 0.8633, 0.08433, 0.8633, 0.8246, 0.01607, 0.7593, 0.01607, 0.7593, 0.0, 0.8246, 0.0, 0.6925, 0.1527, 0.7578, 0.1527, 0.7578, 0.2056, 0.6925, 0.2056, 0.6781, 0.1527, 0.6925, 0.1527, 0.6925, 0.2056, 0.6781, 0.2056, 0.6781, 0.1407, 0.6925, 0.1407, 0.6925, 0.1527, 0.6781, 0.1527, 0.5254, 0.002845, 0.5903, 0.002845, 0.5903, 0.1367, 0.5254, 0.1367, 0.8246, 0.06892, 0.7593, 0.06892, 0.7593, 0.01607, 0.8246, 0.01607, 0.8439, 0.06892, 0.8246, 0.06892, 0.8246, 0.01607, 0.8439, 0.01607, 9.456e-05, 0.9987, 0.002164, 0.9972, 0.01902, 0.9972, 0.01902, 0.9987, 0.4289, 0.8923, 0.4289, 0.5683, 0.4329, 0.5683, 0.4329, 0.8923, 0.6925, 0.1407, 0.7578, 0.1407, 0.7578, 0.1527, 0.6925, 0.1527, 0.3755, 0.8923, 0.3755, 0.5683, 0.3796, 0.5683, 0.3796, 0.8923, 0.3134, 0.6876, 0.3094, 0.6876, 0.3085, 0.6874, 0.3079, 0.6869, 0.3077, 0.6861, 0.3077, 0.6828, 0.3079, 0.682, 0.3085, 0.6815, 0.3094, 0.6813, 0.3134, 0.6813, 0.3143, 0.6815, 0.315, 0.682, 0.3152, 0.6828, 0.3152, 0.6861, 0.315, 0.6869, 0.3143, 0.6874, 0.2476, 0.6347, 0.2476, 0.9587, 0.2435, 0.9587, 0.2435, 0.6347, 0.9992, 0.858, 1.0, 0.8633, 0.9807, 0.8633, 0.9815, 0.858, 0.9853, 0.8552, 0.9954, 0.8552, 0.8628, 0.858, 0.8636, 0.8633, 0.8439, 0.8633, 0.8446, 0.858, 0.8485, 0.8552, 0.859, 0.8552, 0.5065, 0.142, 0.506, 0.1386, 0.5081, 0.1367, 0.5254, 0.1367, 0.5247, 0.142, 0.5208, 0.1448, 0.5103, 0.1448, 0.004351, 0.8552, 0.004351, 0.8381, 0.01439, 0.8381, 0.01439, 0.8552, 0.5081, 0.002845, 0.5254, 0.002845, 0.5254, 0.1367, 0.5081, 0.1367, 0.01902, 0.9972, 0.002164, 0.9972, 0.002164, 0.8633, 0.01902, 0.8633, 0.8485, 0.8552, 0.8485, 0.8381, 0.859, 0.8381, 0.859, 0.8552, 0.04448, 0.8944, 0.04439, 0.8938, 0.04596, 0.8923, 0.04995, 0.8923, 0.05152, 0.8938, 0.05142, 0.8944, 0.04991, 0.8955, 0.04599, 0.8955, 0.374, 0.8944, 0.3739, 0.8938, 0.3755, 0.8923, 0.3796, 0.8923, 0.3812, 0.8938, 0.3811, 0.8944, 0.3796, 0.8955, 0.3755, 0.8955, 0.2491, 0.6327, 0.2492, 0.6333, 0.2476, 0.6347, 0.2435, 0.6347, 0.2419, 0.6333, 0.242, 0.6327, 0.2435, 0.6316, 0.2476, 0.6316, 0.4274, 0.8944, 0.4273, 0.8938, 0.4289, 0.8923, 0.4329, 0.8923, 0.4345, 0.8938, 0.4344, 0.8944, 0.4329, 0.8955, 0.4289, 0.8955, 0.6781, 0.1527, 0.6762, 0.1527, 0.6762, 0.1391, 0.6781, 0.1407, 0.6762, 0.1527, 0.6746, 0.1527, 0.6746, 0.1378, 0.6762, 0.1391, 0.5254, 1.232e-08, 0.5254, 0.001305, 0.5061, 0.001305, 0.5071, 4.108e-09, 0.6925, 0.1407, 0.6925, 0.1391, 0.7578, 0.1391, 0.7578, 0.1407, 0.6925, 0.1391, 0.6925, 0.1378, 0.7578, 0.1378, 0.7578, 0.1391, 0.01902, 1.0, 0.01902, 0.9987, 0.08433, 0.9987, 0.08433, 1.0, 0.01902, 0.9987, 0.01902, 0.9972, 0.08433, 0.9972, 0.08433, 0.9987, 0.6781, 0.2056, 0.6762, 0.2056, 0.6762, 0.1527, 0.6781, 0.1527, 0.6762, 0.2056, 0.6746, 0.2056, 0.6746, 0.1527, 0.6762, 0.1527, 0.5903, 4.108e-09, 0.5903, 0.001305, 0.5254, 0.001305, 0.5254, 1.232e-08, 0.5903, 0.001305, 0.5903, 0.002845, 0.5254, 0.002845, 0.5254, 0.001305, 0.6781, 0.1407, 0.6762, 0.1391, 0.6925, 0.1391, 0.6925, 0.1407, 0.6762, 0.1391, 0.6746, 0.1378, 0.6925, 0.1378, 0.6925, 0.1391, 0.001166, 1.0, 9.456e-05, 0.9987, 0.01902, 0.9987, 0.01902, 1.0, 0.5254, 0.001305, 0.5254, 0.002845, 0.5081, 0.002845, 0.5061, 0.001305, 0.01826, 0.858, 0.01902, 0.8633, 0.002164, 0.8633, 0.0, 0.8614, 0.000481, 0.858, 0.004351, 0.8552, 0.01439, 0.8552, 0.5081, 0.1367, 0.506, 0.1386, 0.5072, 0.1367, 0.5072, 0.1367, 0.506, 0.1386, 0.5064, 0.1367, 0.0004346, 0.8633, 0.0, 0.8614, 0.001228, 0.8633, 0.001228, 0.8633, 0.0, 0.8614, 0.002164, 0.8633, 0.002164, 0.9972, 9.456e-05, 0.9987, 0.001228, 0.9972, 0.001228, 0.9972, 9.456e-05, 0.9987, 0.0004347, 0.9972, 0.5064, 0.002846, 0.5061, 0.001305, 0.5072, 0.002845, 0.5072, 0.002845, 0.5061, 0.001305, 0.5081, 0.002845, 0.002164, 0.9972, 0.001228, 0.9972, 0.001228, 0.8633, 0.002164, 0.8633, 0.001228, 0.9972, 0.0004347, 0.9972, 0.0004346, 0.8633, 0.001228, 0.8633, 0.5064, 0.002846, 0.5072, 0.002845, 0.5072, 0.1367, 0.5064, 0.1367, 0.5072, 0.002845, 0.5081, 0.002845, 0.5081, 0.1367, 0.5072, 0.1367, 0.9853, 0.8552, 0.9853, 0.8381, 0.9954, 0.8381, 0.9954, 0.8552, 0.2476, 0.6347, 0.2492, 0.6333, 0.2485, 0.6347, 0.4344, 0.8923, 0.4345, 0.8938, 0.4338, 0.8923, 0.4338, 0.8923, 0.4345, 0.8938, 0.4329, 0.8923, 0.4289, 0.8923, 0.4273, 0.8938, 0.428, 0.8923, 0.3812, 0.8923, 0.3812, 0.8938, 0.3805, 0.8923, 0.3805, 0.8923, 0.3812, 0.8938, 0.3796, 0.8923, 0.3755, 0.8923, 0.3739, 0.8938, 0.3746, 0.8923, 0.3746, 0.8923, 0.3739, 0.8938, 0.374, 0.8923, 0.05083, 0.8923, 0.05152, 0.8938, 0.04995, 0.8923, 0.04596, 0.8923, 0.04439, 0.8938, 0.04507, 0.8923, 0.04507, 0.8923, 0.04439, 0.8938, 0.04442, 0.8923, 0.2426, 0.6347, 0.2419, 0.6333, 0.2435, 0.6347, 0.04596, 0.8923, 0.04507, 0.8923, 0.04507, 0.5683, 0.04596, 0.5683, 0.04507, 0.8923, 0.04442, 0.8923, 0.04442, 0.5683, 0.04507, 0.5683, 0.2426, 0.6347, 0.2435, 0.6347, 0.2435, 0.9587, 0.2426, 0.9587, 0.3755, 0.8923, 0.3746, 0.8923, 0.3746, 0.5683, 0.3755, 0.5683, 0.05148, 0.8923, 0.05083, 0.8923, 0.05083, 0.5683, 0.05148, 0.5683, 0.05083, 0.8923, 0.04995, 0.8923, 0.04995, 0.5683, 0.05083, 0.5683, 0.4289, 0.8923, 0.428, 0.8923, 0.428, 0.5683, 0.4289, 0.5683, 0.428, 0.8923, 0.4274, 0.8923, 0.4274, 0.5683, 0.428, 0.5683, 0.3805, 0.8923, 0.3796, 0.8923, 0.3796, 0.5683, 0.3805, 0.5683, 0.4329, 0.5683, 0.4338, 0.5683, 0.4338, 0.8923, 0.4329, 0.8923, 0.4338, 0.5683, 0.4344, 0.5683, 0.4344, 0.8923, 0.4338, 0.8923, 0.2485, 0.9587, 0.2476, 0.9587, 0.2476, 0.6347, 0.2485, 0.6347, 0.04596, 0.8923, 0.04596, 0.5683, 0.04995, 0.5683, 0.04995, 0.8923, 0.004351, 0.8552, 0.000481, 0.858, 0.003023, 0.8552, 0.003023, 0.8552, 0.000481, 0.858, 0.001897, 0.8552, 0.5079, 0.1448, 0.5065, 0.142, 0.509, 0.1448, 0.509, 0.1448, 0.5065, 0.142, 0.5103, 0.1448, 0.5208, 0.1448, 0.5247, 0.142, 0.5221, 0.1448, 0.5221, 0.1448, 0.5247, 0.142, 0.5232, 0.1448, 0.9978, 0.8552, 0.9992, 0.858, 0.9967, 0.8552, 0.9967, 0.8552, 0.9992, 0.858, 0.9954, 0.8552, 0.8485, 0.8552, 0.8446, 0.858, 0.8472, 0.8552, 0.8472, 0.8552, 0.8446, 0.858, 0.846, 0.8552, 0.01684, 0.8552, 0.01826, 0.858, 0.01572, 0.8552, 0.01572, 0.8552, 0.01826, 0.858, 0.01439, 0.8552, 0.9853, 0.8552, 0.9815, 0.858, 0.984, 0.8552, 0.984, 0.8552, 0.9815, 0.858, 0.9829, 0.8552, 0.8614, 0.8552, 0.8628, 0.858, 0.8603, 0.8552, 0.8603, 0.8552, 0.8628, 0.858, 0.859, 0.8552, 0.5103, 0.1619, 0.5065, 0.1647, 0.509, 0.1619, 0.509, 0.1619, 0.5065, 0.1647, 0.5079, 0.1619, 0.001897, 0.8381, 0.000481, 0.8353, 0.003023, 0.8381, 0.003023, 0.8381, 0.000481, 0.8353, 0.004351, 0.8381, 0.01439, 0.8381, 0.01826, 0.8353, 0.01572, 0.8381, 0.01572, 0.8381, 0.01826, 0.8353, 0.01684, 0.8381, 0.846, 0.8381, 0.8446, 0.8353, 0.8472, 0.8381, 0.8472, 0.8381, 0.8446, 0.8353, 0.8485, 0.8381, 0.859, 0.8381, 0.8628, 0.8353, 0.8603, 0.8381, 0.8603, 0.8381, 0.8628, 0.8353, 0.8614, 0.8381, 0.9829, 0.8381, 0.9815, 0.8353, 0.984, 0.8381, 0.984, 0.8381, 0.9815, 0.8353, 0.9853, 0.8381, 0.9954, 0.8381, 0.9992, 0.8353, 0.9967, 0.8381, 0.9967, 0.8381, 0.9992, 0.8353, 0.9978, 0.8381, 0.5232, 0.1619, 0.5247, 0.1647, 0.5221, 0.1619, 0.5221, 0.1619, 0.5247, 0.1647, 0.5208, 0.1619, 0.9954, 0.8381, 0.9967, 0.8381, 0.9967, 0.8552, 0.9954, 0.8552, 0.9967, 0.8381, 0.9978, 0.8381, 0.9978, 0.8552, 0.9967, 0.8552, 0.5232, 0.1619, 0.5221, 0.1619, 0.5221, 0.1448, 0.5232, 0.1448, 0.5221, 0.1619, 0.5208, 0.1619, 0.5208, 0.1448, 0.5221, 0.1448, 0.004351, 0.8552, 0.003023, 0.8552, 0.003023, 0.8381, 0.004351, 0.8381, 0.003023, 0.8552, 0.001897, 0.8552, 0.001897, 0.8381, 0.003023, 0.8381, 0.5079, 0.1448, 0.509, 0.1448, 0.509, 0.1619, 0.5079, 0.1619, 0.509, 0.1448, 0.5103, 0.1448, 0.5103, 0.1619, 0.509, 0.1619, 0.8485, 0.8552, 0.8472, 0.8552, 0.8472, 0.8381, 0.8485, 0.8381, 0.8472, 0.8552, 0.846, 0.8552, 0.846, 0.8381, 0.8472, 0.8381, 0.01684, 0.8552, 0.01572, 0.8552, 0.01572, 0.8381, 0.01684, 0.8381, 0.01572, 0.8552, 0.01439, 0.8552, 0.01439, 0.8381, 0.01572, 0.8381, 0.9853, 0.8552, 0.984, 0.8552, 0.984, 0.8381, 0.9853, 0.8381, 0.984, 0.8552, 0.9829, 0.8552, 0.9829, 0.8381, 0.984, 0.8381, 0.8614, 0.8552, 0.8603, 0.8552, 0.8603, 0.8381, 0.8614, 0.8381, 0.8603, 0.8552, 0.859, 0.8552, 0.859, 0.8381, 0.8603, 0.8381, 0.5208, 0.1448, 0.5208, 0.1619, 0.5103, 0.1619, 0.5103, 0.1448, 0.253, 0.002845, 0.3183, 0.002845, 0.3183, 0.1367, 0.253, 0.1367, 0.6939, 0.1218, 0.7593, 0.1218, 0.7593, 0.1378, 0.6939, 0.1378, 0.8231, 0.2584, 0.7578, 0.2584, 0.7578, 0.2056, 0.8231, 0.2056, 0.8375, 0.2584, 0.8231, 0.2584, 0.8231, 0.2056, 0.8375, 0.2056, 0.8375, 0.2705, 0.8231, 0.2705, 0.8231, 0.2584, 0.8375, 0.2584, 0.4865, 0.9972, 0.4216, 0.9972, 0.4216, 0.8633, 0.4865, 0.8633, 0.6939, 0.06892, 0.7593, 0.06892, 0.7593, 0.1218, 0.6939, 0.1218, 0.6746, 0.06892, 0.6939, 0.06892, 0.6939, 0.1218, 0.6746, 0.1218, 0.3372, 0.001308, 0.3352, 0.002845, 0.3183, 0.002845, 0.3183, 0.001305, 0.4214, 0.8923, 0.4214, 0.5683, 0.4254, 0.5683, 0.4254, 0.8923, 0.8231, 0.2705, 0.7578, 0.2705, 0.7578, 0.2584, 0.8231, 0.2584, 0.3832, 0.8923, 0.3832, 0.5683, 0.3873, 0.5683, 0.3873, 0.8923, 0.3094, 0.6876, 0.3134, 0.6876, 0.3143, 0.6878, 0.315, 0.6883, 0.3152, 0.689, 0.3152, 0.6924, 0.315, 0.6931, 0.3143, 0.6937, 0.3134, 0.6939, 0.3094, 0.6939, 0.3085, 0.6937, 0.3079, 0.6931, 0.3077, 0.6924, 0.3077, 0.689, 0.3079, 0.6883, 0.3085, 0.6878, 0.236, 0.8923, 0.236, 0.5683, 0.2401, 0.5683, 0.2402, 0.8923, 0.9799, 0.858, 0.9807, 0.8633, 0.9614, 0.8633, 0.9622, 0.858, 0.966, 0.8552, 0.9761, 0.8552, 0.8826, 0.858, 0.8833, 0.8633, 0.8636, 0.8633, 0.8644, 0.858, 0.8682, 0.8552, 0.8787, 0.8552, 0.5055, 0.858, 0.506, 0.8614, 0.5038, 0.8633, 0.4865, 0.8633, 0.4873, 0.858, 0.4912, 0.8552, 0.5016, 0.8552, 0.333, 0.1448, 0.333, 0.1619, 0.3229, 0.1619, 0.3229, 0.1448, 0.5038, 0.9972, 0.4865, 0.9972, 0.4865, 0.8633, 0.5038, 0.8633, 0.3183, 0.002845, 0.3352, 0.002845, 0.3352, 0.1367, 0.3183, 0.1367, 0.8682, 0.8552, 0.8682, 0.8381, 0.8787, 0.8381, 0.8787, 0.8552, 0.1758, 0.6327, 0.1759, 0.6333, 0.1743, 0.6347, 0.1703, 0.6347, 0.1688, 0.6333, 0.1688, 0.6327, 0.1704, 0.6316, 0.1743, 0.6316, 0.3817, 0.8944, 0.3816, 0.8938, 0.3832, 0.8923, 0.3873, 0.8923, 0.3889, 0.8938, 0.3888, 0.8944, 0.3873, 0.8955, 0.3832, 0.8955, 0.2345, 0.8944, 0.2344, 0.8938, 0.236, 0.8923, 0.2402, 0.8923, 0.2417, 0.8938, 0.2416, 0.8944, 0.2401, 0.8955, 0.236, 0.8955, 0.4199, 0.8944, 0.4198, 0.8938, 0.4214, 0.8923, 0.4254, 0.8923, 0.4269, 0.8938, 0.4268, 0.8944, 0.4253, 0.8955, 0.4214, 0.8955, 0.8375, 0.2584, 0.8394, 0.2584, 0.8394, 0.272, 0.8375, 0.2705, 0.8394, 0.2584, 0.841, 0.2584, 0.841, 0.2733, 0.8394, 0.272, 0.4865, 1.0, 0.4865, 0.9987, 0.5059, 0.9987, 0.5048, 1.0, 0.8231, 0.2705, 0.8231, 0.272, 0.7578, 0.272, 0.7578, 0.2705, 0.8231, 0.272, 0.8231, 0.2733, 0.7578, 0.2733, 0.7578, 0.272, 0.3183, 0.0, 0.3183, 0.001305, 0.253, 0.001305, 0.253, 4.108e-09, 0.3183, 0.001305, 0.3183, 0.002845, 0.253, 0.002845, 0.253, 0.001305, 0.8375, 0.2056, 0.8394, 0.2056, 0.8394, 0.2584, 0.8375, 0.2584, 0.8394, 0.2056, 0.841, 0.2056, 0.841, 0.2584, 0.8394, 0.2584, 0.4216, 1.0, 0.4216, 0.9987, 0.4865, 0.9987, 0.4865, 1.0, 0.4216, 0.9987, 0.4216, 0.9972, 0.4865, 0.9972, 0.4865, 0.9987, 0.8375, 0.2705, 0.8394, 0.272, 0.8231, 0.272, 0.8231, 0.2705, 0.8394, 0.272, 0.841, 0.2733, 0.8231, 0.2733, 0.8231, 0.272, 0.3362, 0.0, 0.3372, 0.001308, 0.3183, 0.001305, 0.3183, 0.0, 0.4865, 0.9987, 0.4865, 0.9972, 0.5038, 0.9972, 0.5059, 0.9987, 0.3191, 0.142, 0.3183, 0.1367, 0.3352, 0.1367, 0.3373, 0.1386, 0.3368, 0.142, 0.333, 0.1448, 0.3229, 0.1448, 0.5038, 0.8633, 0.506, 0.8614, 0.5048, 0.8633, 0.5048, 0.8633, 0.506, 0.8614, 0.5055, 0.8633, 0.3369, 0.1367, 0.3373, 0.1386, 0.3361, 0.1367, 0.3361, 0.1367, 0.3373, 0.1386, 0.3352, 0.1367, 0.3352, 0.002845, 0.3372, 0.001308, 0.3361, 0.002845, 0.3361, 0.002845, 0.3372, 0.001308, 0.3369, 0.002846, 0.5055, 0.9972, 0.5059, 0.9987, 0.5048, 0.9972, 0.5048, 0.9972, 0.5059, 0.9987, 0.5038, 0.9972, 0.3352, 0.002845, 0.3361, 0.002845, 0.3361, 0.1367, 0.3352, 0.1367, 0.3361, 0.002845, 0.3369, 0.002846, 0.3369, 0.1367, 0.3361, 0.1367, 0.5055, 0.9972, 0.5048, 0.9972, 0.5048, 0.8633, 0.5055, 0.8633, 0.5048, 0.9972, 0.5038, 0.9972, 0.5038, 0.8633, 0.5048, 0.8633, 0.966, 0.8552, 0.966, 0.8381, 0.9761, 0.8381, 0.9761, 0.8552, 0.236, 0.8923, 0.2344, 0.8938, 0.2351, 0.8923, 0.2351, 0.8923, 0.2344, 0.8938, 0.2345, 0.8923, 0.4262, 0.8923, 0.4269, 0.8938, 0.4254, 0.8923, 0.4214, 0.8923, 0.4198, 0.8938, 0.4205, 0.8923, 0.4205, 0.8923, 0.4198, 0.8938, 0.4198, 0.8923, 0.3882, 0.8923, 0.3889, 0.8938, 0.3873, 0.8923, 0.3832, 0.8923, 0.3816, 0.8938, 0.3823, 0.8923, 0.1688, 0.6347, 0.1688, 0.6333, 0.1694, 0.6347, 0.1694, 0.6347, 0.1688, 0.6333, 0.1703, 0.6347, 0.1743, 0.6347, 0.1759, 0.6333, 0.1752, 0.6347, 0.2417, 0.8923, 0.2417, 0.8938, 0.241, 0.8923, 0.241, 0.8923, 0.2417, 0.8938, 0.2402, 0.8923, 0.1743, 0.6347, 0.1752, 0.6347, 0.1752, 0.9587, 0.1743, 0.9587, 0.1752, 0.6347, 0.1758, 0.6347, 0.1758, 0.9587, 0.1752, 0.9587, 0.241, 0.8923, 0.2402, 0.8923, 0.2401, 0.5683, 0.241, 0.5683, 0.3832, 0.8923, 0.3823, 0.8923, 0.3823, 0.5683, 0.3832, 0.5683, 0.1688, 0.6347, 0.1694, 0.6347, 0.1694, 0.9587, 0.1688, 0.9587, 0.1694, 0.6347, 0.1703, 0.6347, 0.1703, 0.9587, 0.1694, 0.9587, 0.4214, 0.8923, 0.4205, 0.8923, 0.4205, 0.5683, 0.4214, 0.5683, 0.4205, 0.8923, 0.4198, 0.8923, 0.4198, 0.5683, 0.4205, 0.5683, 0.3882, 0.8923, 0.3873, 0.8923, 0.3873, 0.5683, 0.3882, 0.5683, 0.4254, 0.5683, 0.4262, 0.5683, 0.4262, 0.8923, 0.4254, 0.8923, 0.4262, 0.5683, 0.4269, 0.5683, 0.4269, 0.8923, 0.4262, 0.8923, 0.2351, 0.5683, 0.236, 0.5683, 0.236, 0.8923, 0.2351, 0.8923, 0.1743, 0.6347, 0.1743, 0.9587, 0.1703, 0.9587, 0.1703, 0.6347, 0.333, 0.1448, 0.3368, 0.142, 0.3343, 0.1448, 0.3343, 0.1448, 0.3368, 0.142, 0.3354, 0.1448, 0.5041, 0.8552, 0.5055, 0.858, 0.503, 0.8552, 0.503, 0.8552, 0.5055, 0.858, 0.5016, 0.8552, 0.4912, 0.8552, 0.4873, 0.858, 0.4898, 0.8552, 0.4898, 0.8552, 0.4873, 0.858, 0.4887, 0.8552, 0.9785, 0.8552, 0.9799, 0.858, 0.9774, 0.8552, 0.9774, 0.8552, 0.9799, 0.858, 0.9761, 0.8552, 0.8682, 0.8552, 0.8644, 0.858, 0.8669, 0.8552, 0.8669, 0.8552, 0.8644, 0.858, 0.8658, 0.8552, 0.3205, 0.1448, 0.3191, 0.142, 0.3216, 0.1448, 0.3216, 0.1448, 0.3191, 0.142, 0.3229, 0.1448, 0.966, 0.8552, 0.9622, 0.858, 0.9647, 0.8552, 0.9647, 0.8552, 0.9622, 0.858, 0.9636, 0.8552, 0.8811, 0.8552, 0.8826, 0.858, 0.88, 0.8552, 0.88, 0.8552, 0.8826, 0.858, 0.8787, 0.8552, 0.5016, 0.8381, 0.5055, 0.8353, 0.503, 0.8381, 0.503, 0.8381, 0.5055, 0.8353, 0.5041, 0.8381, 0.3354, 0.1619, 0.3368, 0.1647, 0.3343, 0.1619, 0.3343, 0.1619, 0.3368, 0.1647, 0.333, 0.1619, 0.3229, 0.1619, 0.3191, 0.1647, 0.3216, 0.1619, 0.3216, 0.1619, 0.3191, 0.1647, 0.3205, 0.1619, 0.8658, 0.8381, 0.8644, 0.8353, 0.8669, 0.8381, 0.8669, 0.8381, 0.8644, 0.8353, 0.8682, 0.8381, 0.8787, 0.8381, 0.8826, 0.8353, 0.88, 0.8381, 0.88, 0.8381, 0.8826, 0.8353, 0.8811, 0.8381, 0.9636, 0.8381, 0.9622, 0.8353, 0.9647, 0.8381, 0.9647, 0.8381, 0.9622, 0.8353, 0.966, 0.8381, 0.9761, 0.8381, 0.9799, 0.8353, 0.9774, 0.8381, 0.9774, 0.8381, 0.9799, 0.8353, 0.9785, 0.8381, 0.4887, 0.8381, 0.4873, 0.8353, 0.4898, 0.8381, 0.4898, 0.8381, 0.4873, 0.8353, 0.4912, 0.8381, 0.9761, 0.8381, 0.9774, 0.8381, 0.9774, 0.8552, 0.9761, 0.8552, 0.9774, 0.8381, 0.9785, 0.8381, 0.9785, 0.8552, 0.9774, 0.8552, 0.4887, 0.8381, 0.4898, 0.8381, 0.4898, 0.8552, 0.4887, 0.8552, 0.4898, 0.8381, 0.4912, 0.8381, 0.4912, 0.8552, 0.4898, 0.8552, 0.333, 0.1448, 0.3343, 0.1448, 0.3343, 0.1619, 0.333, 0.1619, 0.3343, 0.1448, 0.3354, 0.1448, 0.3354, 0.1619, 0.3343, 0.1619, 0.5041, 0.8552, 0.503, 0.8552, 0.503, 0.8381, 0.5041, 0.8381, 0.503, 0.8552, 0.5016, 0.8552, 0.5016, 0.8381, 0.503, 0.8381, 0.8682, 0.8552, 0.8669, 0.8552, 0.8669, 0.8381, 0.8682, 0.8381, 0.8669, 0.8552, 0.8658, 0.8552, 0.8658, 0.8381, 0.8669, 0.8381, 0.3205, 0.1448, 0.3216, 0.1448, 0.3216, 0.1619, 0.3205, 0.1619, 0.3216, 0.1448, 0.3229, 0.1448, 0.3229, 0.1619, 0.3216, 0.1619, 0.966, 0.8552, 0.9647, 0.8552, 0.9647, 0.8381, 0.966, 0.8381, 0.9647, 0.8552, 0.9636, 0.8552, 0.9636, 0.8381, 0.9647, 0.8381, 0.8811, 0.8552, 0.88, 0.8552, 0.88, 0.8381, 0.8811, 0.8381, 0.88, 0.8552, 0.8787, 0.8552, 0.8787, 0.8381, 0.88, 0.8381, 0.4912, 0.8552, 0.4912, 0.8381, 0.5016, 0.8381, 0.5016, 0.8552, 0.08433, 0.9972, 0.08433, 0.8633, 0.1496, 0.8633, 0.1496, 0.9972, 0.6939, 0.01607, 0.6939, 1.232e-08, 0.7593, 0.0, 0.7593, 0.01607, 0.8231, 0.1527, 0.8231, 0.2056, 0.7578, 0.2056, 0.7578, 0.1527, 0.8375, 0.1527, 0.8375, 0.2056, 0.8231, 0.2056, 0.8231, 0.1527, 0.8375, 0.1407, 0.8375, 0.1527, 0.8231, 0.1527, 0.8231, 0.1407, 0.3568, 0.9972, 0.3568, 0.8633, 0.4216, 0.8633, 0.4216, 0.9972, 0.6939, 0.06892, 0.6939, 0.01607, 0.7593, 0.01607, 0.7593, 0.06892, 0.6746, 0.06892, 0.6746, 0.01607, 0.6939, 0.01607, 0.6939, 0.06892, 0.1686, 0.9987, 0.1496, 0.9987, 0.1496, 0.9972, 0.1665, 0.9972, 0.4178, 0.8923, 0.4138, 0.8923, 0.4138, 0.5683, 0.4178, 0.5683, 0.8231, 0.1407, 0.8231, 0.1527, 0.7578, 0.1527, 0.7578, 0.1407, 0.3909, 0.5814, 0.395, 0.5814, 0.395, 0.9054, 0.3909, 0.9054, 0.3094, 0.6813, 0.3085, 0.6811, 0.3079, 0.6806, 0.3077, 0.6799, 0.3077, 0.6765, 0.3079, 0.6758, 0.3085, 0.6752, 0.3094, 0.675, 0.3134, 0.675, 0.3143, 0.6752, 0.315, 0.6758, 0.3152, 0.6765, 0.3152, 0.6799, 0.315, 0.6806, 0.3143, 0.6811, 0.3134, 0.6813, 0.1818, 0.8923, 0.1776, 0.8923, 0.1776, 0.5683, 0.1818, 0.5683, 0.9428, 0.858, 0.9467, 0.8552, 0.9568, 0.8552, 0.9606, 0.858, 0.9614, 0.8633, 0.9421, 0.8633, 0.9023, 0.005322, 0.8984, 0.008111, 0.888, 0.008111, 0.8841, 0.005322, 0.8833, 0.0, 0.903, 0.0, 0.3378, 0.858, 0.3417, 0.8552, 0.3521, 0.8552, 0.356, 0.858, 0.3568, 0.8633, 0.3395, 0.8633, 0.3373, 0.8614, 0.1643, 0.8552, 0.1543, 0.8552, 0.1543, 0.8381, 0.1643, 0.8381, 0.3395, 0.9972, 0.3395, 0.8633, 0.3568, 0.8633, 0.3568, 0.9972, 0.1496, 0.9972, 0.1496, 0.8633, 0.1665, 0.8633, 0.1665, 0.9972, 0.888, 0.008111, 0.8984, 0.008111, 0.8984, 0.02529, 0.888, 0.02529, 0.1099, 0.8944, 0.1084, 0.8955, 0.1045, 0.8955, 0.103, 0.8944, 0.1029, 0.8938, 0.1045, 0.8923, 0.1085, 0.8923, 0.11, 0.8938, 0.3894, 0.5793, 0.3909, 0.5782, 0.395, 0.5782, 0.3965, 0.5793, 0.3966, 0.58, 0.395, 0.5814, 0.3909, 0.5814, 0.3893, 0.58, 0.1833, 0.8944, 0.1818, 0.8955, 0.1777, 0.8955, 0.1762, 0.8944, 0.1761, 0.8938, 0.1776, 0.8923, 0.1818, 0.8923, 0.1834, 0.8938, 0.4193, 0.8944, 0.4178, 0.8955, 0.4139, 0.8955, 0.4124, 0.8944, 0.4123, 0.8938, 0.4138, 0.8923, 0.4178, 0.8923, 0.4194, 0.8938, 0.8375, 0.1527, 0.8375, 0.1407, 0.8394, 0.1391, 0.8394, 0.1527, 0.8394, 0.1527, 0.8394, 0.1391, 0.841, 0.1378, 0.841, 0.1527, 0.3568, 1.0, 0.3385, 1.0, 0.3374, 0.9987, 0.3568, 0.9987, 0.8231, 0.1407, 0.7578, 0.1407, 0.7578, 0.1391, 0.8231, 0.1391, 0.8231, 0.1391, 0.7578, 0.1391, 0.7578, 0.1378, 0.8231, 0.1378, 0.1496, 1.0, 0.08433, 1.0, 0.08433, 0.9987, 0.1496, 0.9987, 0.1496, 0.9987, 0.08433, 0.9987, 0.08433, 0.9972, 0.1496, 0.9972, 0.8375, 0.2056, 0.8375, 0.1527, 0.8394, 0.1527, 0.8394, 0.2056, 0.8394, 0.2056, 0.8394, 0.1527, 0.841, 0.1527, 0.841, 0.2056, 0.4216, 1.0, 0.3568, 1.0, 0.3568, 0.9987, 0.4216, 0.9987, 0.4216, 0.9987, 0.3568, 0.9987, 0.3568, 0.9972, 0.4216, 0.9972, 0.8375, 0.1407, 0.8231, 0.1407, 0.8231, 0.1391, 0.8394, 0.1391, 0.8394, 0.1391, 0.8231, 0.1391, 0.8231, 0.1378, 0.841, 0.1378, 0.1675, 1.0, 0.1496, 1.0, 0.1496, 0.9987, 0.1686, 0.9987, 0.3568, 0.9987, 0.3374, 0.9987, 0.3395, 0.9972, 0.3568, 0.9972, 0.1504, 0.858, 0.1543, 0.8552, 0.1643, 0.8552, 0.1682, 0.858, 0.1687, 0.8614, 0.1665, 0.8633, 0.1496, 0.8633, 0.3395, 0.8633, 0.3385, 0.8633, 0.3373, 0.8614, 0.3385, 0.8633, 0.3378, 0.8633, 0.3373, 0.8614, 0.1682, 0.8633, 0.1674, 0.8633, 0.1687, 0.8614, 0.1674, 0.8633, 0.1665, 0.8633, 0.1687, 0.8614, 0.1665, 0.9972, 0.1674, 0.9972, 0.1686, 0.9987, 0.1674, 0.9972, 0.1682, 0.9972, 0.1686, 0.9987, 0.3378, 0.9972, 0.3385, 0.9972, 0.3374, 0.9987, 0.3385, 0.9972, 0.3395, 0.9972, 0.3374, 0.9987, 0.1665, 0.9972, 0.1665, 0.8633, 0.1674, 0.8633, 0.1674, 0.9972, 0.1674, 0.9972, 0.1674, 0.8633, 0.1682, 0.8633, 0.1682, 0.9972, 0.3378, 0.9972, 0.3378, 0.8633, 0.3385, 0.8633, 0.3385, 0.9972, 0.3385, 0.9972, 0.3385, 0.8633, 0.3395, 0.8633, 0.3395, 0.9972, 0.9568, 0.8552, 0.9467, 0.8552, 0.9467, 0.8381, 0.9568, 0.8381, 0.1818, 0.8923, 0.1827, 0.8923, 0.1834, 0.8938, 0.1827, 0.8923, 0.1833, 0.8923, 0.1834, 0.8938, 0.4129, 0.8923, 0.4138, 0.8923, 0.4123, 0.8938, 0.4178, 0.8923, 0.4187, 0.8923, 0.4194, 0.8938, 0.4187, 0.8923, 0.4194, 0.8923, 0.4194, 0.8938, 0.3959, 0.5814, 0.395, 0.5814, 0.3966, 0.58, 0.3909, 0.5814, 0.39, 0.5814, 0.3893, 0.58, 0.1029, 0.8923, 0.1036, 0.8923, 0.1029, 0.8938, 0.1036, 0.8923, 0.1045, 0.8923, 0.1029, 0.8938, 0.1085, 0.8923, 0.1094, 0.8923, 0.11, 0.8938, 0.1761, 0.8923, 0.1768, 0.8923, 0.1761, 0.8938, 0.1768, 0.8923, 0.1776, 0.8923, 0.1761, 0.8938, 0.1085, 0.8923, 0.1085, 0.5683, 0.1094, 0.5683, 0.1094, 0.8923, 0.1094, 0.8923, 0.1094, 0.5683, 0.11, 0.5683, 0.11, 0.8923, 0.1768, 0.8923, 0.1768, 0.5683, 0.1776, 0.5683, 0.1776, 0.8923, 0.3909, 0.5814, 0.3909, 0.9054, 0.39, 0.9054, 0.39, 0.5814, 0.1029, 0.8923, 0.1029, 0.5683, 0.1036, 0.5683, 0.1036, 0.8923, 0.1036, 0.8923, 0.1036, 0.5683, 0.1045, 0.5683, 0.1045, 0.8923, 0.4178, 0.8923, 0.4178, 0.5683, 0.4187, 0.5683, 0.4187, 0.8923, 0.4187, 0.8923, 0.4187, 0.5683, 0.4194, 0.5683, 0.4194, 0.8923, 0.3959, 0.5814, 0.3959, 0.9054, 0.395, 0.9054, 0.395, 0.5814, 0.4138, 0.5683, 0.4138, 0.8923, 0.4129, 0.8923, 0.4129, 0.5683, 0.4129, 0.5683, 0.4129, 0.8923, 0.4123, 0.8923, 0.4123, 0.5683, 0.1827, 0.5683, 0.1827, 0.8923, 0.1818, 0.8923, 0.1818, 0.5683, 0.1085, 0.8923, 0.1045, 0.8923, 0.1045, 0.5683, 0.1085, 0.5683, 0.1643, 0.8552, 0.1656, 0.8552, 0.1682, 0.858, 0.1656, 0.8552, 0.1668, 0.8552, 0.1682, 0.858, 0.3392, 0.8552, 0.3403, 0.8552, 0.3378, 0.858, 0.3403, 0.8552, 0.3417, 0.8552, 0.3378, 0.858, 0.3521, 0.8552, 0.3535, 0.8552, 0.356, 0.858, 0.3535, 0.8552, 0.3546, 0.8552, 0.356, 0.858, 0.9443, 0.8552, 0.9454, 0.8552, 0.9428, 0.858, 0.9454, 0.8552, 0.9467, 0.8552, 0.9428, 0.858, 0.888, 0.008111, 0.8866, 0.008111, 0.8841, 0.005322, 0.8866, 0.008111, 0.8855, 0.008112, 0.8841, 0.005322, 0.1518, 0.8552, 0.1529, 0.8552, 0.1504, 0.858, 0.1529, 0.8552, 0.1543, 0.8552, 0.1504, 0.858, 0.9568, 0.8552, 0.9581, 0.8552, 0.9606, 0.858, 0.9581, 0.8552, 0.9592, 0.8552, 0.9606, 0.858, 0.9009, 0.008112, 0.8997, 0.008111, 0.9023, 0.005322, 0.8997, 0.008111, 0.8984, 0.008111, 0.9023, 0.005322, 0.3417, 0.8381, 0.3403, 0.8381, 0.3378, 0.8353, 0.3403, 0.8381, 0.3392, 0.8381, 0.3378, 0.8353, 0.1668, 0.8381, 0.1656, 0.8381, 0.1682, 0.8353, 0.1656, 0.8381, 0.1643, 0.8381, 0.1682, 0.8353, 0.1543, 0.8381, 0.1529, 0.8381, 0.1504, 0.8353, 0.1529, 0.8381, 0.1518, 0.8381, 0.1504, 0.8353, 0.8855, 0.02529, 0.8866, 0.02529, 0.8841, 0.02808, 0.8866, 0.02529, 0.888, 0.02529, 0.8841, 0.02808, 0.8984, 0.02529, 0.8997, 0.02529, 0.9023, 0.02808, 0.8997, 0.02529, 0.9009, 0.02529, 0.9023, 0.02808, 0.9592, 0.8381, 0.9581, 0.8381, 0.9606, 0.8353, 0.9581, 0.8381, 0.9568, 0.8381, 0.9606, 0.8353, 0.9467, 0.8381, 0.9454, 0.8381, 0.9428, 0.8353, 0.9454, 0.8381, 0.9443, 0.8381, 0.9428, 0.8353, 0.3546, 0.8381, 0.3535, 0.8381, 0.356, 0.8353, 0.3535, 0.8381, 0.3521, 0.8381, 0.356, 0.8353, 0.9467, 0.8381, 0.9467, 0.8552, 0.9454, 0.8552, 0.9454, 0.8381, 0.9454, 0.8381, 0.9454, 0.8552, 0.9443, 0.8552, 0.9443, 0.8381, 0.3546, 0.8381, 0.3546, 0.8552, 0.3535, 0.8552, 0.3535, 0.8381, 0.3535, 0.8381, 0.3535, 0.8552, 0.3521, 0.8552, 0.3521, 0.8381, 0.1643, 0.8552, 0.1643, 0.8381, 0.1656, 0.8381, 0.1656, 0.8552, 0.1656, 0.8552, 0.1656, 0.8381, 0.1668, 0.8381, 0.1668, 0.8552, 0.3392, 0.8552, 0.3392, 0.8381, 0.3403, 0.8381, 0.3403, 0.8552, 0.3403, 0.8552, 0.3403, 0.8381, 0.3417, 0.8381, 0.3417, 0.8552, 0.888, 0.008111, 0.888, 0.02529, 0.8866, 0.02529, 0.8866, 0.008111, 0.8866, 0.008111, 0.8866, 0.02529, 0.8855, 0.02529, 0.8855, 0.008112, 0.1518, 0.8552, 0.1518, 0.8381, 0.1529, 0.8381, 0.1529, 0.8552, 0.1529, 0.8552, 0.1529, 0.8381, 0.1543, 0.8381, 0.1543, 0.8552, 0.9568, 0.8552, 0.9568, 0.8381, 0.9581, 0.8381, 0.9581, 0.8552, 0.9581, 0.8552, 0.9581, 0.8381, 0.9592, 0.8381, 0.9592, 0.8552, 0.9009, 0.008112, 0.9009, 0.02529, 0.8997, 0.02529, 0.8997, 0.008111, 0.8997, 0.008111, 0.8997, 0.02529, 0.8984, 0.02529, 0.8984, 0.008111, 0.3521, 0.8552, 0.3417, 0.8552, 0.3417, 0.8381, 0.3521, 0.8381])
me_cube.materials.append(mat_table_square_material)
me_cube.use_remesh_preserve_volume = False
me_cube.use_remesh_preserve_attributes = False
me_cube.use_mirror_vertex_groups = False
me_cube.use_paint_bone_selection = False
me_cube.use_paint_mask = True
me_cube.update()

# ---- objects
ob_cube = bpy.data.objects.new('Cube', me_cube)

# ---- transforms, parenting, visibility, modifiers, constraints
ob_cube.location = (0.0, 0.0, 1.274)
ob_cube.scale = (1.694, 1.694, -0.1386)
ob_cube.lineart.crease_threshold = 0.0

# ---- collection membership
col_collection_1.objects.link(ob_cube)

# ---- scene / render settings (as saved in the file)
scene.frame_start = 1; scene.frame_end = 250; scene.frame_set(1)
scene.render.engine = 'CYCLES'
scene.render.fps = 30
scene.render.dither_intensity = 0.0
scene.cycles.use_denoising = False
scene.cycles.samples = 128
scene.cycles.sampling_pattern = 'TABULATED_SOBOL'
scene.cycles.light_sampling_threshold = 0.0
scene.cycles.use_adaptive_sampling = False
scene.cycles.use_light_tree = False
scene.cycles.blur_glossy = 0.0
scene.cycles.sample_clamp_indirect = 0.0
scene.view_settings.view_transform = 'Standard'
bpy.context.view_layer.update()

# ---- added for rendering (the .blend has no active camera and no usable light): camera, sun
cam_auto = bpy.data.cameras.new('AutoCamera')
cam_auto.lens = 50.0
cam_auto.sensor_width = 36.0
cam_auto.clip_end = 1000.0
ob_auto_camera = bpy.data.objects.new('AutoCamera', cam_auto)
scene.collection.objects.link(ob_auto_camera)
ob_auto_camera.location = (4.80755, -5.76906, 4.25222)
ob_auto_camera.rotation_euler = (1.09748, -7.21219e-08, 0.694738)
scene.camera = ob_auto_camera
light_auto_sun = bpy.data.lights.new('AutoSun', 'SUN')
light_auto_sun.energy = 3.0
light_auto_sun.angle = 0.0523599
ob_auto_sun = bpy.data.objects.new('AutoSun', light_auto_sun)
scene.collection.objects.link(ob_auto_sun)
ob_auto_sun.rotation_euler = (0.872665, 0.174533, 0.523599)
bpy.context.view_layer.update()
